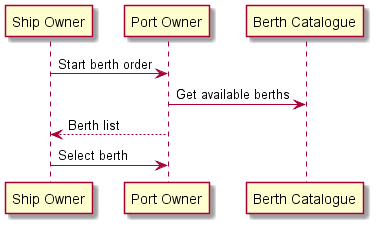

The diagram above was rendered by PlantUML. Its source (embedded in the PNG):
@startuml

"Ship Owner" -> "Port Owner" : Start berth order
"Port Owner" -> "Berth Catalogue" : Get available berths
"Ship Owner" <-- "Port Owner" : Berth list
"Ship Owner" -> "Port Owner" : Select berth

@enduml